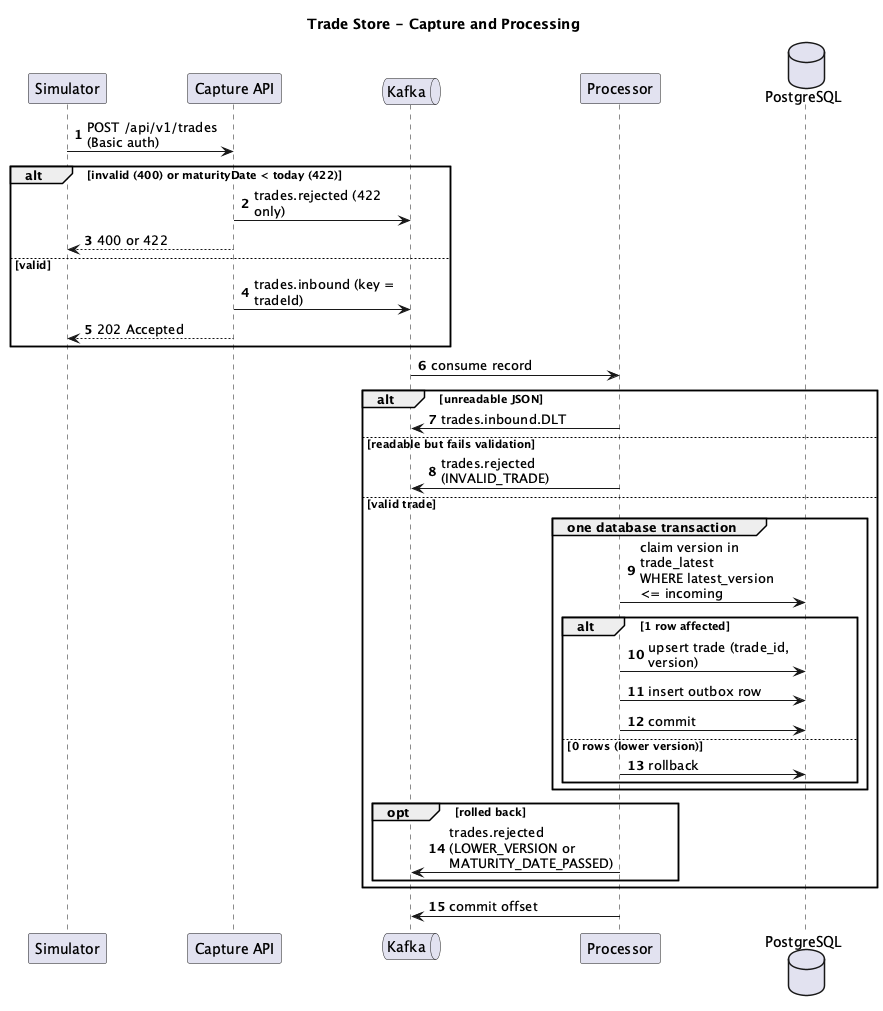

The diagram above was rendered by PlantUML. Its source (embedded in the PNG):
@startuml sequence-trade-flow
title Trade Store - Capture and Processing
autonumber
skinparam maxMessageSize 150
skinparam ParticipantPadding 8

participant "Simulator" as sim
participant "Capture API" as cap
queue "Kafka" as k
participant "Processor" as proc
database "PostgreSQL" as pg

sim -> cap : POST /api/v1/trades (Basic auth)
alt invalid (400) or maturityDate < today (422)
  cap -> k : trades.rejected (422 only)
  cap --> sim : 400 or 422
else valid
  cap -> k : trades.inbound (key = tradeId)
  cap --> sim : 202 Accepted
end

k -> proc : consume record
alt unreadable JSON
  proc -> k : trades.inbound.DLT
else readable but fails validation
  proc -> k : trades.rejected (INVALID_TRADE)
else valid trade
  group one database transaction
    proc -> pg : claim version in trade_latest\nWHERE latest_version <= incoming
    alt 1 row affected
      proc -> pg : upsert trade (trade_id, version)
      proc -> pg : insert outbox row
      proc -> pg : commit
    else 0 rows (lower version)
      proc -> pg : rollback
    end
  end
  opt rolled back
    proc -> k : trades.rejected\n(LOWER_VERSION or MATURITY_DATE_PASSED)
  end
end
proc -> k : commit offset
@enduml